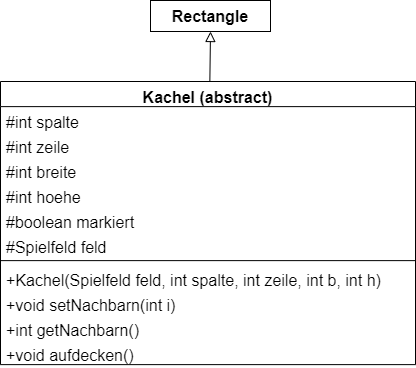

The diagram above was exported from draw.io. Its source (the exported page's mxGraphModel, read from the mxfile embedded in the PNG):
<mxGraphModel dx="766" dy="898" grid="0" gridSize="10" guides="1" tooltips="1" connect="1" arrows="1" fold="1" page="0" pageScale="1" pageWidth="827" pageHeight="1169" math="0" shadow="0">
  <root>
    <mxCell id="0" />
    <mxCell id="1" parent="0" />
    <mxCell id="DQCUrQNcP8kicxfX4FAW-30" style="edgeStyle=none;curved=1;rounded=0;orthogonalLoop=1;jettySize=auto;html=1;entryX=0.5;entryY=1;entryDx=0;entryDy=0;fontSize=12;startSize=8;endSize=8;endArrow=block;endFill=0;" edge="1" parent="1" source="DQCUrQNcP8kicxfX4FAW-13" target="DQCUrQNcP8kicxfX4FAW-29">
      <mxGeometry relative="1" as="geometry" />
    </mxCell>
    <mxCell id="DQCUrQNcP8kicxfX4FAW-13" value="Kachel (abstract)" style="swimlane;fontStyle=1;align=center;verticalAlign=top;childLayout=stackLayout;horizontal=1;startSize=25.121213045987215;horizontalStack=0;resizeParent=1;resizeParentMax=0;resizeLast=0;collapsible=0;marginBottom=0;fontSize=16;" vertex="1" parent="1">
      <mxGeometry x="20" y="20" width="415" height="283.12121304598725" as="geometry" />
    </mxCell>
    <mxCell id="DQCUrQNcP8kicxfX4FAW-14" value="#int spalte" style="text;strokeColor=none;fillColor=none;align=left;verticalAlign=top;spacingLeft=4;spacingRight=4;overflow=hidden;rotatable=0;points=[[0,0.5],[1,0.5]];portConstraint=eastwest;fontSize=16;" vertex="1" parent="DQCUrQNcP8kicxfX4FAW-13">
      <mxGeometry y="25.121213045987215" width="415" height="25" as="geometry" />
    </mxCell>
    <mxCell id="DQCUrQNcP8kicxfX4FAW-15" value="#int zeile" style="text;strokeColor=none;fillColor=none;align=left;verticalAlign=top;spacingLeft=4;spacingRight=4;overflow=hidden;rotatable=0;points=[[0,0.5],[1,0.5]];portConstraint=eastwest;fontSize=16;" vertex="1" parent="DQCUrQNcP8kicxfX4FAW-13">
      <mxGeometry y="50.12121304598722" width="415" height="25" as="geometry" />
    </mxCell>
    <mxCell id="DQCUrQNcP8kicxfX4FAW-16" value="#int breite" style="text;strokeColor=none;fillColor=none;align=left;verticalAlign=top;spacingLeft=4;spacingRight=4;overflow=hidden;rotatable=0;points=[[0,0.5],[1,0.5]];portConstraint=eastwest;fontSize=16;" vertex="1" parent="DQCUrQNcP8kicxfX4FAW-13">
      <mxGeometry y="75.12121304598722" width="415" height="25" as="geometry" />
    </mxCell>
    <mxCell id="DQCUrQNcP8kicxfX4FAW-17" value="#int hoehe" style="text;strokeColor=none;fillColor=none;align=left;verticalAlign=top;spacingLeft=4;spacingRight=4;overflow=hidden;rotatable=0;points=[[0,0.5],[1,0.5]];portConstraint=eastwest;fontSize=16;" vertex="1" parent="DQCUrQNcP8kicxfX4FAW-13">
      <mxGeometry y="100.12121304598722" width="415" height="25" as="geometry" />
    </mxCell>
    <mxCell id="DQCUrQNcP8kicxfX4FAW-31" value="#boolean markiert" style="text;strokeColor=none;fillColor=none;align=left;verticalAlign=top;spacingLeft=4;spacingRight=4;overflow=hidden;rotatable=0;points=[[0,0.5],[1,0.5]];portConstraint=eastwest;fontSize=16;" vertex="1" parent="DQCUrQNcP8kicxfX4FAW-13">
      <mxGeometry y="125.12121304598722" width="415" height="25" as="geometry" />
    </mxCell>
    <mxCell id="DQCUrQNcP8kicxfX4FAW-18" value="#Spielfeld feld" style="text;strokeColor=none;fillColor=none;align=left;verticalAlign=top;spacingLeft=4;spacingRight=4;overflow=hidden;rotatable=0;points=[[0,0.5],[1,0.5]];portConstraint=eastwest;fontSize=16;" vertex="1" parent="DQCUrQNcP8kicxfX4FAW-13">
      <mxGeometry y="150.12121304598722" width="415" height="25" as="geometry" />
    </mxCell>
    <mxCell id="DQCUrQNcP8kicxfX4FAW-20" style="line;strokeWidth=1;fillColor=none;align=left;verticalAlign=middle;spacingTop=-1;spacingLeft=3;spacingRight=3;rotatable=0;labelPosition=right;points=[];portConstraint=eastwest;strokeColor=inherit;fontSize=16;" vertex="1" parent="DQCUrQNcP8kicxfX4FAW-13">
      <mxGeometry y="175.12121304598722" width="415" height="8" as="geometry" />
    </mxCell>
    <mxCell id="DQCUrQNcP8kicxfX4FAW-21" value="+Kachel(Spielfeld feld, int spalte, int zeile, int b, int h)" style="text;strokeColor=none;fillColor=none;align=left;verticalAlign=top;spacingLeft=4;spacingRight=4;overflow=hidden;rotatable=0;points=[[0,0.5],[1,0.5]];portConstraint=eastwest;fontSize=16;" vertex="1" parent="DQCUrQNcP8kicxfX4FAW-13">
      <mxGeometry y="183.12121304598722" width="415" height="25" as="geometry" />
    </mxCell>
    <mxCell id="DQCUrQNcP8kicxfX4FAW-22" value="+void setNachbarn(int i)" style="text;strokeColor=none;fillColor=none;align=left;verticalAlign=top;spacingLeft=4;spacingRight=4;overflow=hidden;rotatable=0;points=[[0,0.5],[1,0.5]];portConstraint=eastwest;fontSize=16;" vertex="1" parent="DQCUrQNcP8kicxfX4FAW-13">
      <mxGeometry y="208.12121304598722" width="415" height="25" as="geometry" />
    </mxCell>
    <mxCell id="DQCUrQNcP8kicxfX4FAW-23" value="+int getNachbarn()" style="text;strokeColor=none;fillColor=none;align=left;verticalAlign=top;spacingLeft=4;spacingRight=4;overflow=hidden;rotatable=0;points=[[0,0.5],[1,0.5]];portConstraint=eastwest;fontSize=16;" vertex="1" parent="DQCUrQNcP8kicxfX4FAW-13">
      <mxGeometry y="233.12121304598722" width="415" height="25" as="geometry" />
    </mxCell>
    <mxCell id="DQCUrQNcP8kicxfX4FAW-24" value="+void aufdecken()" style="text;strokeColor=none;fillColor=none;align=left;verticalAlign=top;spacingLeft=4;spacingRight=4;overflow=hidden;rotatable=0;points=[[0,0.5],[1,0.5]];portConstraint=eastwest;fontSize=16;" vertex="1" parent="DQCUrQNcP8kicxfX4FAW-13">
      <mxGeometry y="258.12121304598725" width="415" height="25" as="geometry" />
    </mxCell>
    <mxCell id="DQCUrQNcP8kicxfX4FAW-29" value="&lt;b&gt;Rectangle&lt;/b&gt;" style="rounded=0;whiteSpace=wrap;html=1;fontSize=16;" vertex="1" parent="1">
      <mxGeometry x="170" y="-61" width="120" height="31" as="geometry" />
    </mxCell>
  </root>
</mxGraphModel>